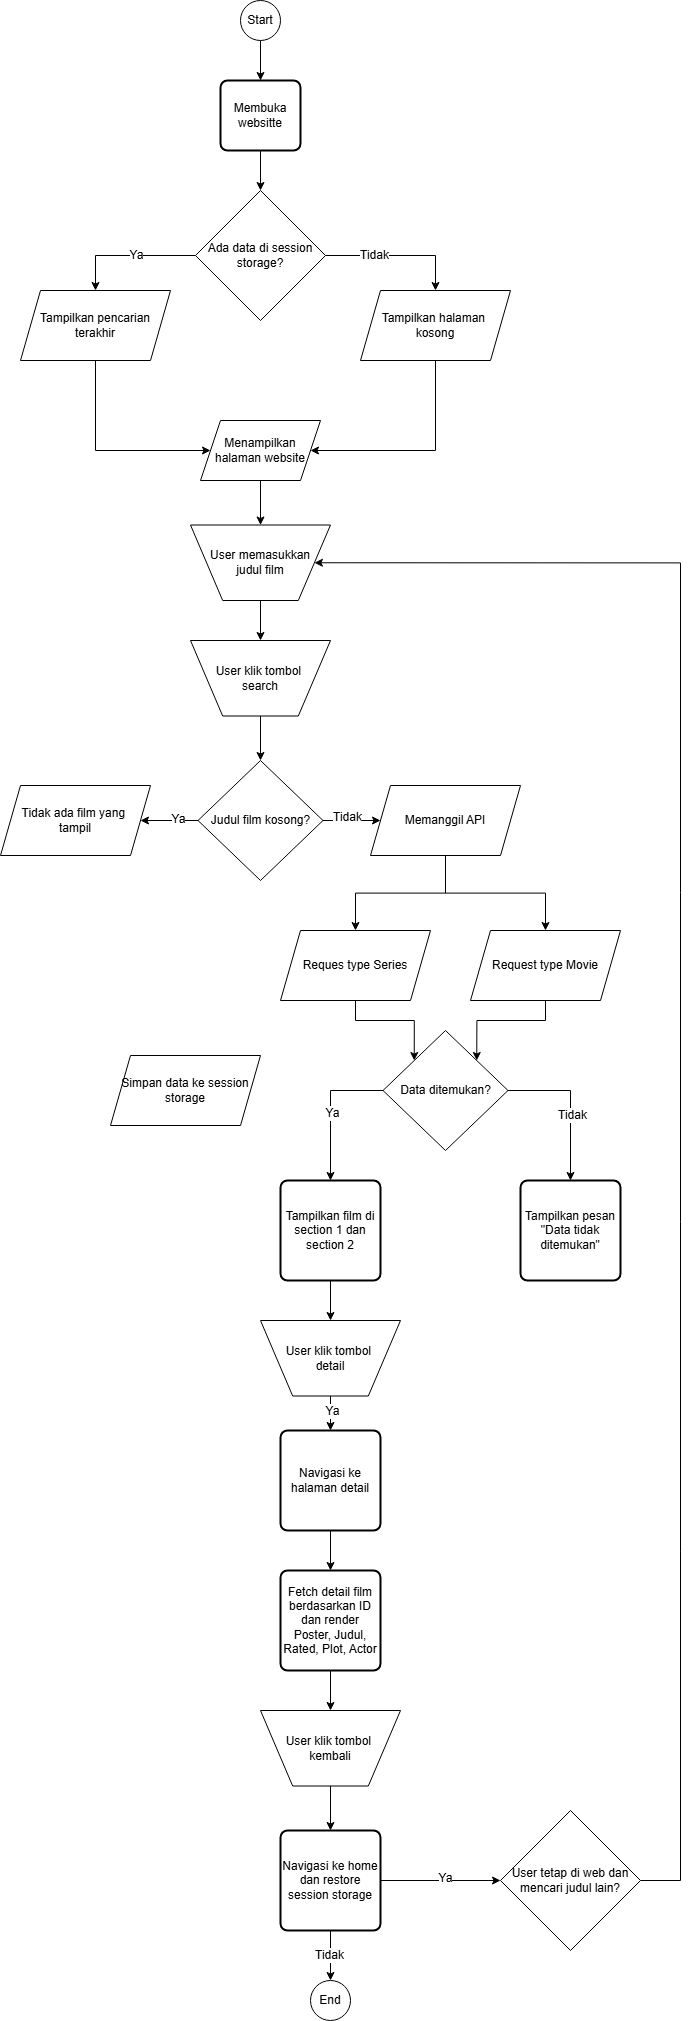

The diagram above was exported from draw.io. Its source (the exported page's mxGraphModel, read from the mxfile embedded in the PNG):
<mxGraphModel dx="4128" dy="1764" grid="1" gridSize="10" guides="1" tooltips="1" connect="1" arrows="1" fold="1" page="1" pageScale="1" pageWidth="850" pageHeight="1100" math="0" shadow="0">
  <root>
    <mxCell id="0" />
    <mxCell id="1" parent="0" />
    <mxCell id="2" edge="1" parent="1" source="3" style="edgeStyle=orthogonalEdgeStyle;rounded=0;orthogonalLoop=1;jettySize=auto;html=1;" target="47" value="">
      <mxGeometry relative="1" as="geometry" />
    </mxCell>
    <mxCell id="3" parent="1" style="ellipse;whiteSpace=wrap;html=1;aspect=fixed;" value="Start" vertex="1">
      <mxGeometry height="40" width="40" x="470" y="80" as="geometry" />
    </mxCell>
    <mxCell id="4" edge="1" parent="1" source="8" style="edgeStyle=orthogonalEdgeStyle;rounded=0;orthogonalLoop=1;jettySize=auto;html=1;entryX=0.5;entryY=0;entryDx=0;entryDy=0;" target="12">
      <mxGeometry relative="1" as="geometry" />
    </mxCell>
    <mxCell id="5" connectable="0" parent="4" style="edgeLabel;html=1;align=center;verticalAlign=middle;resizable=0;points=[];" value="&lt;font style=&quot;font-size: 12px;&quot;&gt;Tidak&lt;/font&gt;" vertex="1">
      <mxGeometry relative="1" x="-0.331" y="1" as="geometry">
        <mxPoint as="offset" />
      </mxGeometry>
    </mxCell>
    <mxCell id="6" edge="1" parent="1" source="8" style="edgeStyle=orthogonalEdgeStyle;rounded=0;orthogonalLoop=1;jettySize=auto;html=1;entryX=0.5;entryY=0;entryDx=0;entryDy=0;" target="10">
      <mxGeometry relative="1" as="geometry" />
    </mxCell>
    <mxCell id="7" connectable="0" parent="6" style="edgeLabel;html=1;align=center;verticalAlign=middle;resizable=0;points=[];" value="&lt;font style=&quot;font-size: 12px;&quot;&gt;Ya&lt;/font&gt;" vertex="1">
      <mxGeometry relative="1" x="-0.1001" y="-1" as="geometry">
        <mxPoint as="offset" />
      </mxGeometry>
    </mxCell>
    <mxCell id="8" parent="1" style="rhombus;whiteSpace=wrap;html=1;" value="&lt;font&gt;Ada data di session storage?&lt;/font&gt;" vertex="1">
      <mxGeometry height="130" width="130" x="425" y="270" as="geometry" />
    </mxCell>
    <mxCell id="9" edge="1" parent="1" source="10" style="edgeStyle=orthogonalEdgeStyle;rounded=0;orthogonalLoop=1;jettySize=auto;html=1;entryX=0;entryY=0.5;entryDx=0;entryDy=0;exitX=0.5;exitY=1;exitDx=0;exitDy=0;" target="14">
      <mxGeometry relative="1" as="geometry">
        <Array as="points">
          <mxPoint x="325" y="530" />
        </Array>
        <mxPoint x="430" y="530" as="targetPoint" />
      </mxGeometry>
    </mxCell>
    <mxCell id="10" parent="1" style="shape=parallelogram;perimeter=parallelogramPerimeter;whiteSpace=wrap;html=1;fixedSize=1;align=center;" value="&lt;div style=&quot;&quot;&gt;&lt;span style=&quot;background-color: transparent; color: light-dark(rgb(0, 0, 0), rgb(255, 255, 255));&quot;&gt;Tampilkan pencarian terakhir&lt;/span&gt;&lt;/div&gt;" vertex="1">
      <mxGeometry height="70" width="150" x="250" y="370" as="geometry" />
    </mxCell>
    <mxCell id="11" edge="1" parent="1" source="12" style="edgeStyle=orthogonalEdgeStyle;rounded=0;orthogonalLoop=1;jettySize=auto;html=1;exitX=0.5;exitY=1;exitDx=0;exitDy=0;entryX=1;entryY=0.5;entryDx=0;entryDy=0;" target="14">
      <mxGeometry relative="1" as="geometry">
        <Array as="points">
          <mxPoint x="665" y="530" />
        </Array>
        <mxPoint x="665" y="540" as="targetPoint" />
      </mxGeometry>
    </mxCell>
    <mxCell id="12" parent="1" style="shape=parallelogram;perimeter=parallelogramPerimeter;whiteSpace=wrap;html=1;fixedSize=1;" value="Tampilkan halaman&amp;nbsp;&lt;div&gt;kosong&lt;/div&gt;" vertex="1">
      <mxGeometry height="70" width="150" x="590" y="370" as="geometry" />
    </mxCell>
    <mxCell id="13" edge="1" parent="1" source="14" style="edgeStyle=orthogonalEdgeStyle;rounded=0;orthogonalLoop=1;jettySize=auto;html=1;entryX=0.5;entryY=1;entryDx=0;entryDy=0;" target="16">
      <mxGeometry relative="1" as="geometry" />
    </mxCell>
    <mxCell id="14" parent="1" style="shape=parallelogram;perimeter=parallelogramPerimeter;whiteSpace=wrap;html=1;fixedSize=1;" value="Menampilkan halaman website" vertex="1">
      <mxGeometry height="60" width="120" x="430" y="500" as="geometry" />
    </mxCell>
    <mxCell id="15" edge="1" parent="1" source="16" style="edgeStyle=orthogonalEdgeStyle;rounded=0;orthogonalLoop=1;jettySize=auto;html=1;" target="18" value="">
      <mxGeometry relative="1" as="geometry" />
    </mxCell>
    <mxCell id="16" parent="1" style="verticalLabelPosition=middle;verticalAlign=middle;html=1;shape=trapezoid;perimeter=trapezoidPerimeter;whiteSpace=wrap;size=0.23;arcSize=10;flipV=1;labelPosition=center;align=center;legacyAnchorPoints=0;" value="&lt;font&gt;User memasukkan&lt;/font&gt;&lt;div&gt;&lt;font&gt;judul film&lt;/font&gt;&lt;/div&gt;" vertex="1">
      <mxGeometry height="75.5" width="140" x="420" y="604.5" as="geometry" />
    </mxCell>
    <mxCell id="17" edge="1" parent="1" source="18" style="edgeStyle=orthogonalEdgeStyle;rounded=0;orthogonalLoop=1;jettySize=auto;html=1;" target="23" value="">
      <mxGeometry relative="1" as="geometry" />
    </mxCell>
    <mxCell id="18" parent="1" style="verticalLabelPosition=middle;verticalAlign=middle;html=1;shape=trapezoid;perimeter=trapezoidPerimeter;whiteSpace=wrap;size=0.23;arcSize=10;flipV=1;labelPosition=center;align=center;legacyAnchorPoints=0;" value="&lt;font&gt;User klik tombol&amp;nbsp;&lt;/font&gt;&lt;div&gt;&lt;font&gt;search&lt;/font&gt;&lt;/div&gt;" vertex="1">
      <mxGeometry height="75.5" width="140" x="420" y="720" as="geometry" />
    </mxCell>
    <mxCell id="19" edge="1" parent="1" source="23" style="edgeStyle=orthogonalEdgeStyle;rounded=0;orthogonalLoop=1;jettySize=auto;html=1;" target="24">
      <mxGeometry relative="1" as="geometry" />
    </mxCell>
    <mxCell id="20" connectable="0" parent="19" style="edgeLabel;html=1;align=center;verticalAlign=middle;resizable=0;points=[];" value="&lt;font style=&quot;font-size: 12px;&quot;&gt;Ya&lt;/font&gt;" vertex="1">
      <mxGeometry relative="1" x="-0.286" y="-2" as="geometry">
        <mxPoint x="-1" as="offset" />
      </mxGeometry>
    </mxCell>
    <mxCell id="21" edge="1" parent="1" source="23" style="edgeStyle=orthogonalEdgeStyle;rounded=0;orthogonalLoop=1;jettySize=auto;html=1;" target="27" value="">
      <mxGeometry relative="1" as="geometry" />
    </mxCell>
    <mxCell id="22" connectable="0" parent="21" style="edgeLabel;html=1;align=center;verticalAlign=middle;resizable=0;points=[];" value="&lt;font style=&quot;font-size: 12px;&quot;&gt;Tidak&lt;/font&gt;" vertex="1">
      <mxGeometry relative="1" x="-0.1923" y="4" as="geometry">
        <mxPoint x="-1" as="offset" />
      </mxGeometry>
    </mxCell>
    <mxCell id="23" parent="1" style="rhombus;whiteSpace=wrap;html=1;" value="&lt;font&gt;Judul film kosong?&lt;/font&gt;" vertex="1">
      <mxGeometry height="120" width="125" x="427.5" y="840" as="geometry" />
    </mxCell>
    <mxCell id="24" parent="1" style="shape=parallelogram;perimeter=parallelogramPerimeter;whiteSpace=wrap;html=1;fixedSize=1;align=center;" value="&lt;div style=&quot;&quot;&gt;Tidak ada film yang&amp;nbsp;&lt;/div&gt;&lt;div style=&quot;&quot;&gt;tampil&lt;/div&gt;" vertex="1">
      <mxGeometry height="70" width="150" x="230" y="865" as="geometry" />
    </mxCell>
    <mxCell id="25" edge="1" parent="1" source="27" style="edgeStyle=orthogonalEdgeStyle;rounded=0;orthogonalLoop=1;jettySize=auto;html=1;entryX=0.5;entryY=0;entryDx=0;entryDy=0;" target="29">
      <mxGeometry relative="1" as="geometry" />
    </mxCell>
    <mxCell id="26" edge="1" parent="1" source="27" style="edgeStyle=orthogonalEdgeStyle;rounded=0;orthogonalLoop=1;jettySize=auto;html=1;entryX=0.5;entryY=0;entryDx=0;entryDy=0;" target="31">
      <mxGeometry relative="1" as="geometry" />
    </mxCell>
    <mxCell id="27" parent="1" style="shape=parallelogram;perimeter=parallelogramPerimeter;whiteSpace=wrap;html=1;fixedSize=1;align=center;" value="&lt;div style=&quot;&quot;&gt;Memanggil API&lt;/div&gt;" vertex="1">
      <mxGeometry height="70" width="150" x="600" y="865" as="geometry" />
    </mxCell>
    <mxCell id="28" edge="1" parent="1" source="29" style="edgeStyle=orthogonalEdgeStyle;rounded=0;orthogonalLoop=1;jettySize=auto;html=1;entryX=0;entryY=0;entryDx=0;entryDy=0;" target="36">
      <mxGeometry relative="1" as="geometry" />
    </mxCell>
    <mxCell id="29" parent="1" style="shape=parallelogram;perimeter=parallelogramPerimeter;whiteSpace=wrap;html=1;fixedSize=1;align=center;" value="&lt;div style=&quot;&quot;&gt;Reques type Series&lt;/div&gt;" vertex="1">
      <mxGeometry height="70" width="150" x="510" y="1010" as="geometry" />
    </mxCell>
    <mxCell id="30" edge="1" parent="1" source="31" style="edgeStyle=orthogonalEdgeStyle;rounded=0;orthogonalLoop=1;jettySize=auto;html=1;entryX=1;entryY=0;entryDx=0;entryDy=0;" target="36">
      <mxGeometry relative="1" as="geometry" />
    </mxCell>
    <mxCell id="31" parent="1" style="shape=parallelogram;perimeter=parallelogramPerimeter;whiteSpace=wrap;html=1;fixedSize=1;align=center;" value="&lt;div style=&quot;&quot;&gt;Request type Movie&lt;/div&gt;" vertex="1">
      <mxGeometry height="70" width="150" x="700" y="1010" as="geometry" />
    </mxCell>
    <mxCell id="32" edge="1" parent="1" source="36" style="edgeStyle=orthogonalEdgeStyle;rounded=0;orthogonalLoop=1;jettySize=auto;html=1;" target="38">
      <mxGeometry relative="1" as="geometry" />
    </mxCell>
    <mxCell id="33" connectable="0" parent="32" style="edgeLabel;html=1;align=center;verticalAlign=middle;resizable=0;points=[];" value="&lt;font style=&quot;font-size: 12px;&quot;&gt;Ya&lt;/font&gt;" vertex="1">
      <mxGeometry relative="1" x="0.0362" y="1" as="geometry">
        <mxPoint as="offset" />
      </mxGeometry>
    </mxCell>
    <mxCell id="34" edge="1" parent="1" source="36" style="edgeStyle=orthogonalEdgeStyle;rounded=0;orthogonalLoop=1;jettySize=auto;html=1;entryX=0.5;entryY=0;entryDx=0;entryDy=0;" target="39">
      <mxGeometry relative="1" as="geometry" />
    </mxCell>
    <mxCell id="35" connectable="0" parent="34" style="edgeLabel;html=1;align=center;verticalAlign=middle;resizable=0;points=[];" value="&lt;font style=&quot;font-size: 12px;&quot;&gt;Tidak&lt;/font&gt;" vertex="1">
      <mxGeometry relative="1" x="0.134" y="1" as="geometry">
        <mxPoint as="offset" />
      </mxGeometry>
    </mxCell>
    <mxCell id="36" parent="1" style="rhombus;whiteSpace=wrap;html=1;" value="&lt;font&gt;Data ditemukan?&lt;/font&gt;" vertex="1">
      <mxGeometry height="120" width="125" x="612.5" y="1110" as="geometry" />
    </mxCell>
    <mxCell id="37" edge="1" parent="1" source="38" style="edgeStyle=orthogonalEdgeStyle;rounded=0;orthogonalLoop=1;jettySize=auto;html=1;" value="">
      <mxGeometry relative="1" as="geometry">
        <mxPoint x="560" y="1400" as="targetPoint" />
      </mxGeometry>
    </mxCell>
    <mxCell id="38" parent="1" style="rounded=1;whiteSpace=wrap;html=1;absoluteArcSize=1;arcSize=14;strokeWidth=2;" value="Tampilkan film di section 1 dan section 2" vertex="1">
      <mxGeometry height="100" width="100" x="510" y="1260" as="geometry" />
    </mxCell>
    <mxCell id="39" parent="1" style="rounded=1;whiteSpace=wrap;html=1;absoluteArcSize=1;arcSize=14;strokeWidth=2;" value="Tampilkan pesan &quot;Data tidak ditemukan&quot;" vertex="1">
      <mxGeometry height="100" width="100" x="750" y="1260" as="geometry" />
    </mxCell>
    <mxCell id="40" parent="1" style="shape=parallelogram;perimeter=parallelogramPerimeter;whiteSpace=wrap;html=1;fixedSize=1;align=center;" value="&lt;div style=&quot;&quot;&gt;Simpan data ke session&lt;/div&gt;&lt;div style=&quot;&quot;&gt;storage&lt;/div&gt;" vertex="1">
      <mxGeometry height="70" width="150" x="340" y="1135" as="geometry" />
    </mxCell>
    <mxCell id="41" edge="1" parent="1" source="43" style="edgeStyle=orthogonalEdgeStyle;rounded=0;orthogonalLoop=1;jettySize=auto;html=1;" target="45" value="">
      <mxGeometry relative="1" as="geometry" />
    </mxCell>
    <mxCell id="42" connectable="0" parent="41" style="edgeLabel;html=1;align=center;verticalAlign=middle;resizable=0;points=[];" value="&lt;font style=&quot;font-size: 12px;&quot;&gt;Ya&lt;/font&gt;" vertex="1">
      <mxGeometry relative="1" x="-0.427" y="1" as="geometry">
        <mxPoint as="offset" />
      </mxGeometry>
    </mxCell>
    <mxCell id="43" parent="1" style="verticalLabelPosition=middle;verticalAlign=middle;html=1;shape=trapezoid;perimeter=trapezoidPerimeter;whiteSpace=wrap;size=0.23;arcSize=10;flipV=1;labelPosition=center;align=center;legacyAnchorPoints=0;" value="&lt;font&gt;User klik tombol&amp;nbsp;&lt;/font&gt;&lt;div&gt;&lt;font&gt;detail&lt;/font&gt;&lt;/div&gt;" vertex="1">
      <mxGeometry height="75.5" width="140" x="490" y="1400" as="geometry" />
    </mxCell>
    <mxCell id="44" edge="1" parent="1" source="45" style="edgeStyle=orthogonalEdgeStyle;rounded=0;orthogonalLoop=1;jettySize=auto;html=1;" target="49" value="">
      <mxGeometry relative="1" as="geometry" />
    </mxCell>
    <mxCell id="45" parent="1" style="rounded=1;whiteSpace=wrap;html=1;absoluteArcSize=1;arcSize=14;strokeWidth=2;" value="Navigasi ke halaman detail" vertex="1">
      <mxGeometry height="100" width="100" x="510" y="1510" as="geometry" />
    </mxCell>
    <mxCell id="46" edge="1" parent="1" source="47" style="edgeStyle=orthogonalEdgeStyle;rounded=0;orthogonalLoop=1;jettySize=auto;html=1;" target="8" value="">
      <mxGeometry relative="1" as="geometry" />
    </mxCell>
    <mxCell id="47" parent="1" style="rounded=1;whiteSpace=wrap;html=1;absoluteArcSize=1;arcSize=14;strokeWidth=2;" value="Membuka websitte" vertex="1">
      <mxGeometry height="70" width="80" x="450" y="160" as="geometry" />
    </mxCell>
    <mxCell id="48" edge="1" parent="1" source="49" style="edgeStyle=orthogonalEdgeStyle;rounded=0;orthogonalLoop=1;jettySize=auto;html=1;" value="">
      <mxGeometry relative="1" as="geometry">
        <mxPoint x="559.9999999999995" y="1789.9999999999995" as="targetPoint" />
      </mxGeometry>
    </mxCell>
    <mxCell id="49" parent="1" style="rounded=1;whiteSpace=wrap;html=1;absoluteArcSize=1;arcSize=14;strokeWidth=2;" value="Fetch detail film berdasarkan ID dan render Poster, Judul, Rated, Plot, Actor" vertex="1">
      <mxGeometry height="100" width="100" x="510" y="1650" as="geometry" />
    </mxCell>
    <mxCell id="50" edge="1" parent="1" source="51" style="edgeStyle=orthogonalEdgeStyle;rounded=0;orthogonalLoop=1;jettySize=auto;html=1;" target="56" value="">
      <mxGeometry relative="1" as="geometry" />
    </mxCell>
    <mxCell id="51" parent="1" style="verticalLabelPosition=middle;verticalAlign=middle;html=1;shape=trapezoid;perimeter=trapezoidPerimeter;whiteSpace=wrap;size=0.23;arcSize=10;flipV=1;labelPosition=center;align=center;legacyAnchorPoints=0;" value="&lt;font&gt;User klik tombol&amp;nbsp;&lt;/font&gt;&lt;div&gt;&lt;font&gt;kembali&lt;/font&gt;&lt;/div&gt;" vertex="1">
      <mxGeometry height="75.5" width="140" x="490" y="1790" as="geometry" />
    </mxCell>
    <mxCell id="52" edge="1" parent="1" source="56" style="edgeStyle=orthogonalEdgeStyle;rounded=0;orthogonalLoop=1;jettySize=auto;html=1;" target="57" value="">
      <mxGeometry relative="1" as="geometry" />
    </mxCell>
    <mxCell id="53" connectable="0" parent="52" style="edgeLabel;html=1;align=center;verticalAlign=middle;resizable=0;points=[];" value="&lt;font style=&quot;font-size: 12px;&quot;&gt;Tidak&lt;/font&gt;" vertex="1">
      <mxGeometry relative="1" x="-0.0497" y="-2" as="geometry">
        <mxPoint as="offset" />
      </mxGeometry>
    </mxCell>
    <mxCell id="54" edge="1" parent="1" source="56" style="edgeStyle=orthogonalEdgeStyle;rounded=0;orthogonalLoop=1;jettySize=auto;html=1;" target="59">
      <mxGeometry relative="1" as="geometry" />
    </mxCell>
    <mxCell id="55" connectable="0" parent="54" style="edgeLabel;html=1;align=center;verticalAlign=middle;resizable=0;points=[];" value="&lt;font style=&quot;font-size: 12px;&quot;&gt;Ya&lt;/font&gt;" vertex="1">
      <mxGeometry relative="1" x="0.063" y="3" as="geometry">
        <mxPoint as="offset" />
      </mxGeometry>
    </mxCell>
    <mxCell id="56" parent="1" style="rounded=1;whiteSpace=wrap;html=1;absoluteArcSize=1;arcSize=14;strokeWidth=2;" value="Navigasi ke home dan restore session storage" vertex="1">
      <mxGeometry height="100" width="100" x="510" y="1910" as="geometry" />
    </mxCell>
    <mxCell id="57" parent="1" style="ellipse;whiteSpace=wrap;html=1;aspect=fixed;" value="End" vertex="1">
      <mxGeometry height="40" width="40" x="540" y="2060" as="geometry" />
    </mxCell>
    <mxCell id="58" edge="1" parent="1" source="59" style="edgeStyle=orthogonalEdgeStyle;rounded=0;orthogonalLoop=1;jettySize=auto;html=1;entryX=1;entryY=0.5;entryDx=0;entryDy=0;" target="16">
      <mxGeometry relative="1" as="geometry">
        <Array as="points">
          <mxPoint x="910" y="1960" />
          <mxPoint x="910" y="642" />
        </Array>
        <mxPoint x="930" y="638.2906400240382" as="targetPoint" />
      </mxGeometry>
    </mxCell>
    <mxCell id="59" parent="1" style="rhombus;whiteSpace=wrap;html=1;" value="&lt;font&gt;User tetap di web dan mencari judul lain?&lt;/font&gt;" vertex="1">
      <mxGeometry height="140" width="140" x="730" y="1890" as="geometry" />
    </mxCell>
  </root>
</mxGraphModel>